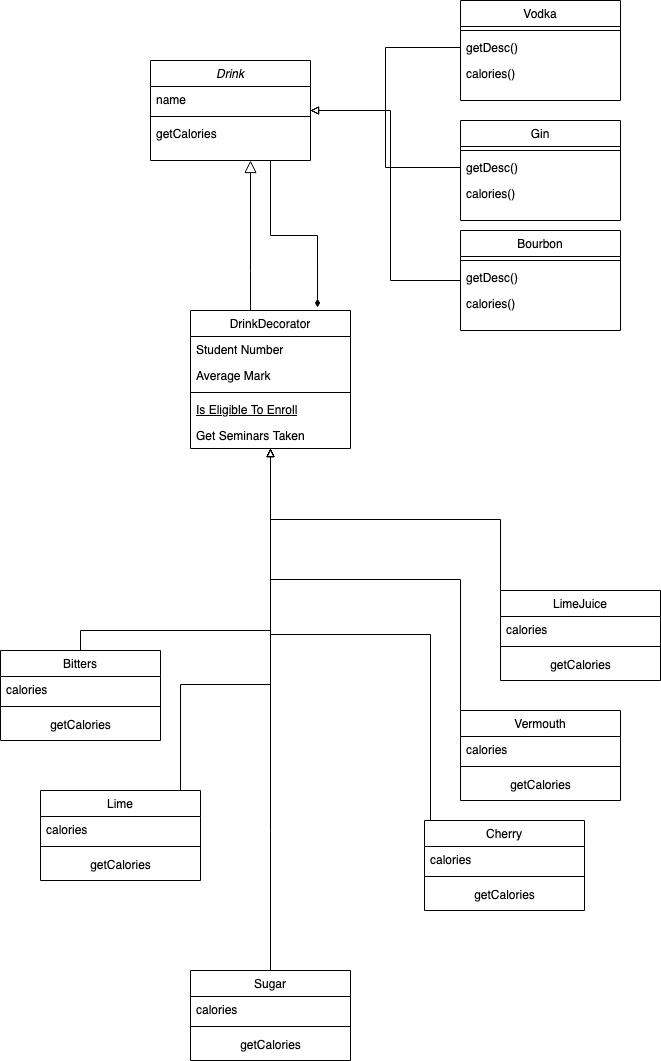

The diagram above was exported from draw.io. Its source (the exported page's mxGraphModel, read from the mxfile embedded in the PNG):
<mxGraphModel dx="1786" dy="1044" grid="1" gridSize="10" guides="1" tooltips="1" connect="1" arrows="1" fold="1" page="1" pageScale="1" pageWidth="827" pageHeight="1169" math="0" shadow="0">
  <root>
    <mxCell id="WIyWlLk6GJQsqaUBKTNV-0" />
    <mxCell id="WIyWlLk6GJQsqaUBKTNV-1" parent="WIyWlLk6GJQsqaUBKTNV-0" />
    <mxCell id="v16Sb2mXc8nfuhpixn03-10" style="edgeStyle=orthogonalEdgeStyle;rounded=0;orthogonalLoop=1;jettySize=auto;html=1;exitX=0.75;exitY=1;exitDx=0;exitDy=0;entryX=0.794;entryY=-0.022;entryDx=0;entryDy=0;entryPerimeter=0;startArrow=none;startFill=0;endArrow=diamondThin;endFill=1;" edge="1" parent="WIyWlLk6GJQsqaUBKTNV-1" source="zkfFHV4jXpPFQw0GAbJ--0" target="zkfFHV4jXpPFQw0GAbJ--6">
      <mxGeometry relative="1" as="geometry" />
    </mxCell>
    <mxCell id="zkfFHV4jXpPFQw0GAbJ--0" value="Drink" style="swimlane;fontStyle=2;align=center;verticalAlign=top;childLayout=stackLayout;horizontal=1;startSize=26;horizontalStack=0;resizeParent=1;resizeLast=0;collapsible=1;marginBottom=0;rounded=0;shadow=0;strokeWidth=1;" parent="WIyWlLk6GJQsqaUBKTNV-1" vertex="1">
      <mxGeometry x="220" y="120" width="160" height="100" as="geometry">
        <mxRectangle x="230" y="140" width="160" height="26" as="alternateBounds" />
      </mxGeometry>
    </mxCell>
    <mxCell id="zkfFHV4jXpPFQw0GAbJ--1" value="name" style="text;align=left;verticalAlign=top;spacingLeft=4;spacingRight=4;overflow=hidden;rotatable=0;points=[[0,0.5],[1,0.5]];portConstraint=eastwest;" parent="zkfFHV4jXpPFQw0GAbJ--0" vertex="1">
      <mxGeometry y="26" width="160" height="26" as="geometry" />
    </mxCell>
    <mxCell id="zkfFHV4jXpPFQw0GAbJ--4" value="" style="line;html=1;strokeWidth=1;align=left;verticalAlign=middle;spacingTop=-1;spacingLeft=3;spacingRight=3;rotatable=0;labelPosition=right;points=[];portConstraint=eastwest;" parent="zkfFHV4jXpPFQw0GAbJ--0" vertex="1">
      <mxGeometry y="52" width="160" height="8" as="geometry" />
    </mxCell>
    <mxCell id="zkfFHV4jXpPFQw0GAbJ--5" value="getCalories" style="text;align=left;verticalAlign=top;spacingLeft=4;spacingRight=4;overflow=hidden;rotatable=0;points=[[0,0.5],[1,0.5]];portConstraint=eastwest;" parent="zkfFHV4jXpPFQw0GAbJ--0" vertex="1">
      <mxGeometry y="60" width="160" height="26" as="geometry" />
    </mxCell>
    <mxCell id="zkfFHV4jXpPFQw0GAbJ--6" value="DrinkDecorator" style="swimlane;fontStyle=0;align=center;verticalAlign=top;childLayout=stackLayout;horizontal=1;startSize=26;horizontalStack=0;resizeParent=1;resizeLast=0;collapsible=1;marginBottom=0;rounded=0;shadow=0;strokeWidth=1;" parent="WIyWlLk6GJQsqaUBKTNV-1" vertex="1">
      <mxGeometry x="260" y="370" width="160" height="138" as="geometry">
        <mxRectangle x="130" y="380" width="160" height="26" as="alternateBounds" />
      </mxGeometry>
    </mxCell>
    <mxCell id="zkfFHV4jXpPFQw0GAbJ--7" value="Student Number" style="text;align=left;verticalAlign=top;spacingLeft=4;spacingRight=4;overflow=hidden;rotatable=0;points=[[0,0.5],[1,0.5]];portConstraint=eastwest;" parent="zkfFHV4jXpPFQw0GAbJ--6" vertex="1">
      <mxGeometry y="26" width="160" height="26" as="geometry" />
    </mxCell>
    <mxCell id="zkfFHV4jXpPFQw0GAbJ--8" value="Average Mark" style="text;align=left;verticalAlign=top;spacingLeft=4;spacingRight=4;overflow=hidden;rotatable=0;points=[[0,0.5],[1,0.5]];portConstraint=eastwest;rounded=0;shadow=0;html=0;" parent="zkfFHV4jXpPFQw0GAbJ--6" vertex="1">
      <mxGeometry y="52" width="160" height="26" as="geometry" />
    </mxCell>
    <mxCell id="zkfFHV4jXpPFQw0GAbJ--9" value="" style="line;html=1;strokeWidth=1;align=left;verticalAlign=middle;spacingTop=-1;spacingLeft=3;spacingRight=3;rotatable=0;labelPosition=right;points=[];portConstraint=eastwest;" parent="zkfFHV4jXpPFQw0GAbJ--6" vertex="1">
      <mxGeometry y="78" width="160" height="8" as="geometry" />
    </mxCell>
    <mxCell id="zkfFHV4jXpPFQw0GAbJ--10" value="Is Eligible To Enroll" style="text;align=left;verticalAlign=top;spacingLeft=4;spacingRight=4;overflow=hidden;rotatable=0;points=[[0,0.5],[1,0.5]];portConstraint=eastwest;fontStyle=4" parent="zkfFHV4jXpPFQw0GAbJ--6" vertex="1">
      <mxGeometry y="86" width="160" height="26" as="geometry" />
    </mxCell>
    <mxCell id="zkfFHV4jXpPFQw0GAbJ--11" value="Get Seminars Taken" style="text;align=left;verticalAlign=top;spacingLeft=4;spacingRight=4;overflow=hidden;rotatable=0;points=[[0,0.5],[1,0.5]];portConstraint=eastwest;" parent="zkfFHV4jXpPFQw0GAbJ--6" vertex="1">
      <mxGeometry y="112" width="160" height="26" as="geometry" />
    </mxCell>
    <mxCell id="zkfFHV4jXpPFQw0GAbJ--12" value="" style="endArrow=block;endSize=10;endFill=0;shadow=0;strokeWidth=1;rounded=0;edgeStyle=elbowEdgeStyle;elbow=vertical;" parent="WIyWlLk6GJQsqaUBKTNV-1" source="zkfFHV4jXpPFQw0GAbJ--6" target="zkfFHV4jXpPFQw0GAbJ--0" edge="1">
      <mxGeometry width="160" relative="1" as="geometry">
        <mxPoint x="200" y="203" as="sourcePoint" />
        <mxPoint x="200" y="203" as="targetPoint" />
        <Array as="points">
          <mxPoint x="320" y="330" />
        </Array>
      </mxGeometry>
    </mxCell>
    <mxCell id="v16Sb2mXc8nfuhpixn03-9" style="edgeStyle=orthogonalEdgeStyle;rounded=0;orthogonalLoop=1;jettySize=auto;html=1;entryX=0.5;entryY=1;entryDx=0;entryDy=0;startArrow=none;startFill=0;endArrow=block;endFill=0;" edge="1" parent="WIyWlLk6GJQsqaUBKTNV-1" source="zkfFHV4jXpPFQw0GAbJ--13" target="zkfFHV4jXpPFQw0GAbJ--6">
      <mxGeometry relative="1" as="geometry">
        <Array as="points">
          <mxPoint x="150" y="690" />
          <mxPoint x="340" y="690" />
        </Array>
      </mxGeometry>
    </mxCell>
    <mxCell id="zkfFHV4jXpPFQw0GAbJ--13" value="Bitters&#10;" style="swimlane;fontStyle=0;align=center;verticalAlign=top;childLayout=stackLayout;horizontal=1;startSize=26;horizontalStack=0;resizeParent=1;resizeLast=0;collapsible=1;marginBottom=0;rounded=0;shadow=0;strokeWidth=1;" parent="WIyWlLk6GJQsqaUBKTNV-1" vertex="1">
      <mxGeometry x="70" y="710" width="160" height="90" as="geometry">
        <mxRectangle x="340" y="380" width="170" height="26" as="alternateBounds" />
      </mxGeometry>
    </mxCell>
    <mxCell id="zkfFHV4jXpPFQw0GAbJ--14" value="calories" style="text;align=left;verticalAlign=top;spacingLeft=4;spacingRight=4;overflow=hidden;rotatable=0;points=[[0,0.5],[1,0.5]];portConstraint=eastwest;" parent="zkfFHV4jXpPFQw0GAbJ--13" vertex="1">
      <mxGeometry y="26" width="160" height="26" as="geometry" />
    </mxCell>
    <mxCell id="zkfFHV4jXpPFQw0GAbJ--15" value="" style="line;html=1;strokeWidth=1;align=left;verticalAlign=middle;spacingTop=-1;spacingLeft=3;spacingRight=3;rotatable=0;labelPosition=right;points=[];portConstraint=eastwest;" parent="zkfFHV4jXpPFQw0GAbJ--13" vertex="1">
      <mxGeometry y="52" width="160" height="8" as="geometry" />
    </mxCell>
    <mxCell id="v16Sb2mXc8nfuhpixn03-4" value="&lt;div align=&quot;left&quot;&gt;getCalories&lt;/div&gt;" style="text;html=1;align=center;verticalAlign=middle;resizable=0;points=[];autosize=1;strokeColor=none;fillColor=none;" vertex="1" parent="zkfFHV4jXpPFQw0GAbJ--13">
      <mxGeometry y="60" width="160" height="30" as="geometry" />
    </mxCell>
    <mxCell id="zkfFHV4jXpPFQw0GAbJ--17" value="Vodka" style="swimlane;fontStyle=0;align=center;verticalAlign=top;childLayout=stackLayout;horizontal=1;startSize=26;horizontalStack=0;resizeParent=1;resizeLast=0;collapsible=1;marginBottom=0;rounded=0;shadow=0;strokeWidth=1;" parent="WIyWlLk6GJQsqaUBKTNV-1" vertex="1">
      <mxGeometry x="530" y="60" width="160" height="100" as="geometry">
        <mxRectangle x="550" y="140" width="160" height="26" as="alternateBounds" />
      </mxGeometry>
    </mxCell>
    <mxCell id="zkfFHV4jXpPFQw0GAbJ--23" value="" style="line;html=1;strokeWidth=1;align=left;verticalAlign=middle;spacingTop=-1;spacingLeft=3;spacingRight=3;rotatable=0;labelPosition=right;points=[];portConstraint=eastwest;" parent="zkfFHV4jXpPFQw0GAbJ--17" vertex="1">
      <mxGeometry y="26" width="160" height="8" as="geometry" />
    </mxCell>
    <mxCell id="zkfFHV4jXpPFQw0GAbJ--24" value="getDesc()" style="text;align=left;verticalAlign=top;spacingLeft=4;spacingRight=4;overflow=hidden;rotatable=0;points=[[0,0.5],[1,0.5]];portConstraint=eastwest;" parent="zkfFHV4jXpPFQw0GAbJ--17" vertex="1">
      <mxGeometry y="34" width="160" height="26" as="geometry" />
    </mxCell>
    <mxCell id="zkfFHV4jXpPFQw0GAbJ--25" value="calories()" style="text;align=left;verticalAlign=top;spacingLeft=4;spacingRight=4;overflow=hidden;rotatable=0;points=[[0,0.5],[1,0.5]];portConstraint=eastwest;" parent="zkfFHV4jXpPFQw0GAbJ--17" vertex="1">
      <mxGeometry y="60" width="160" height="26" as="geometry" />
    </mxCell>
    <mxCell id="v16Sb2mXc8nfuhpixn03-50" style="edgeStyle=orthogonalEdgeStyle;rounded=0;orthogonalLoop=1;jettySize=auto;html=1;exitX=0;exitY=0;exitDx=0;exitDy=0;startArrow=none;startFill=0;endArrow=block;endFill=0;" edge="1" parent="WIyWlLk6GJQsqaUBKTNV-1" source="v16Sb2mXc8nfuhpixn03-5" target="zkfFHV4jXpPFQw0GAbJ--6">
      <mxGeometry relative="1" as="geometry" />
    </mxCell>
    <mxCell id="v16Sb2mXc8nfuhpixn03-5" value="Vermouth" style="swimlane;fontStyle=0;align=center;verticalAlign=top;childLayout=stackLayout;horizontal=1;startSize=26;horizontalStack=0;resizeParent=1;resizeLast=0;collapsible=1;marginBottom=0;rounded=0;shadow=0;strokeWidth=1;" vertex="1" parent="WIyWlLk6GJQsqaUBKTNV-1">
      <mxGeometry x="530" y="770" width="160" height="90" as="geometry">
        <mxRectangle x="340" y="380" width="170" height="26" as="alternateBounds" />
      </mxGeometry>
    </mxCell>
    <mxCell id="v16Sb2mXc8nfuhpixn03-6" value="calories" style="text;align=left;verticalAlign=top;spacingLeft=4;spacingRight=4;overflow=hidden;rotatable=0;points=[[0,0.5],[1,0.5]];portConstraint=eastwest;" vertex="1" parent="v16Sb2mXc8nfuhpixn03-5">
      <mxGeometry y="26" width="160" height="26" as="geometry" />
    </mxCell>
    <mxCell id="v16Sb2mXc8nfuhpixn03-7" value="" style="line;html=1;strokeWidth=1;align=left;verticalAlign=middle;spacingTop=-1;spacingLeft=3;spacingRight=3;rotatable=0;labelPosition=right;points=[];portConstraint=eastwest;" vertex="1" parent="v16Sb2mXc8nfuhpixn03-5">
      <mxGeometry y="52" width="160" height="8" as="geometry" />
    </mxCell>
    <mxCell id="v16Sb2mXc8nfuhpixn03-8" value="&lt;div align=&quot;left&quot;&gt;getCalories&lt;/div&gt;" style="text;html=1;align=center;verticalAlign=middle;resizable=0;points=[];autosize=1;strokeColor=none;fillColor=none;" vertex="1" parent="v16Sb2mXc8nfuhpixn03-5">
      <mxGeometry y="60" width="160" height="30" as="geometry" />
    </mxCell>
    <mxCell id="v16Sb2mXc8nfuhpixn03-49" style="edgeStyle=orthogonalEdgeStyle;rounded=0;orthogonalLoop=1;jettySize=auto;html=1;exitX=0.25;exitY=0;exitDx=0;exitDy=0;startArrow=none;startFill=0;endArrow=block;endFill=0;" edge="1" parent="WIyWlLk6GJQsqaUBKTNV-1" source="v16Sb2mXc8nfuhpixn03-11" target="zkfFHV4jXpPFQw0GAbJ--6">
      <mxGeometry relative="1" as="geometry">
        <Array as="points">
          <mxPoint x="500" y="880" />
          <mxPoint x="500" y="694" />
          <mxPoint x="340" y="694" />
        </Array>
      </mxGeometry>
    </mxCell>
    <mxCell id="v16Sb2mXc8nfuhpixn03-11" value="Cherry" style="swimlane;fontStyle=0;align=center;verticalAlign=top;childLayout=stackLayout;horizontal=1;startSize=26;horizontalStack=0;resizeParent=1;resizeLast=0;collapsible=1;marginBottom=0;rounded=0;shadow=0;strokeWidth=1;" vertex="1" parent="WIyWlLk6GJQsqaUBKTNV-1">
      <mxGeometry x="494" y="880" width="160" height="90" as="geometry">
        <mxRectangle x="340" y="380" width="170" height="26" as="alternateBounds" />
      </mxGeometry>
    </mxCell>
    <mxCell id="v16Sb2mXc8nfuhpixn03-12" value="calories" style="text;align=left;verticalAlign=top;spacingLeft=4;spacingRight=4;overflow=hidden;rotatable=0;points=[[0,0.5],[1,0.5]];portConstraint=eastwest;" vertex="1" parent="v16Sb2mXc8nfuhpixn03-11">
      <mxGeometry y="26" width="160" height="26" as="geometry" />
    </mxCell>
    <mxCell id="v16Sb2mXc8nfuhpixn03-13" value="" style="line;html=1;strokeWidth=1;align=left;verticalAlign=middle;spacingTop=-1;spacingLeft=3;spacingRight=3;rotatable=0;labelPosition=right;points=[];portConstraint=eastwest;" vertex="1" parent="v16Sb2mXc8nfuhpixn03-11">
      <mxGeometry y="52" width="160" height="8" as="geometry" />
    </mxCell>
    <mxCell id="v16Sb2mXc8nfuhpixn03-14" value="&lt;div align=&quot;left&quot;&gt;getCalories&lt;/div&gt;" style="text;html=1;align=center;verticalAlign=middle;resizable=0;points=[];autosize=1;strokeColor=none;fillColor=none;" vertex="1" parent="v16Sb2mXc8nfuhpixn03-11">
      <mxGeometry y="60" width="160" height="30" as="geometry" />
    </mxCell>
    <mxCell id="v16Sb2mXc8nfuhpixn03-46" style="edgeStyle=orthogonalEdgeStyle;rounded=0;orthogonalLoop=1;jettySize=auto;html=1;exitX=0.75;exitY=0;exitDx=0;exitDy=0;startArrow=none;startFill=0;endArrow=block;endFill=0;" edge="1" parent="WIyWlLk6GJQsqaUBKTNV-1" source="v16Sb2mXc8nfuhpixn03-27" target="zkfFHV4jXpPFQw0GAbJ--6">
      <mxGeometry relative="1" as="geometry">
        <Array as="points">
          <mxPoint x="250" y="850" />
          <mxPoint x="250" y="744" />
          <mxPoint x="340" y="744" />
        </Array>
      </mxGeometry>
    </mxCell>
    <mxCell id="v16Sb2mXc8nfuhpixn03-27" value="Lime" style="swimlane;fontStyle=0;align=center;verticalAlign=top;childLayout=stackLayout;horizontal=1;startSize=26;horizontalStack=0;resizeParent=1;resizeLast=0;collapsible=1;marginBottom=0;rounded=0;shadow=0;strokeWidth=1;" vertex="1" parent="WIyWlLk6GJQsqaUBKTNV-1">
      <mxGeometry x="110" y="850" width="160" height="90" as="geometry">
        <mxRectangle x="340" y="380" width="170" height="26" as="alternateBounds" />
      </mxGeometry>
    </mxCell>
    <mxCell id="v16Sb2mXc8nfuhpixn03-28" value="calories" style="text;align=left;verticalAlign=top;spacingLeft=4;spacingRight=4;overflow=hidden;rotatable=0;points=[[0,0.5],[1,0.5]];portConstraint=eastwest;" vertex="1" parent="v16Sb2mXc8nfuhpixn03-27">
      <mxGeometry y="26" width="160" height="26" as="geometry" />
    </mxCell>
    <mxCell id="v16Sb2mXc8nfuhpixn03-29" value="" style="line;html=1;strokeWidth=1;align=left;verticalAlign=middle;spacingTop=-1;spacingLeft=3;spacingRight=3;rotatable=0;labelPosition=right;points=[];portConstraint=eastwest;" vertex="1" parent="v16Sb2mXc8nfuhpixn03-27">
      <mxGeometry y="52" width="160" height="8" as="geometry" />
    </mxCell>
    <mxCell id="v16Sb2mXc8nfuhpixn03-30" value="&lt;div align=&quot;left&quot;&gt;getCalories&lt;/div&gt;" style="text;html=1;align=center;verticalAlign=middle;resizable=0;points=[];autosize=1;strokeColor=none;fillColor=none;" vertex="1" parent="v16Sb2mXc8nfuhpixn03-27">
      <mxGeometry y="60" width="160" height="30" as="geometry" />
    </mxCell>
    <mxCell id="v16Sb2mXc8nfuhpixn03-48" style="edgeStyle=orthogonalEdgeStyle;rounded=0;orthogonalLoop=1;jettySize=auto;html=1;exitX=0.5;exitY=0;exitDx=0;exitDy=0;startArrow=none;startFill=0;endArrow=block;endFill=0;" edge="1" parent="WIyWlLk6GJQsqaUBKTNV-1" source="v16Sb2mXc8nfuhpixn03-35" target="zkfFHV4jXpPFQw0GAbJ--6">
      <mxGeometry relative="1" as="geometry">
        <Array as="points">
          <mxPoint x="340" y="890" />
          <mxPoint x="340" y="890" />
        </Array>
      </mxGeometry>
    </mxCell>
    <mxCell id="v16Sb2mXc8nfuhpixn03-35" value="Sugar" style="swimlane;fontStyle=0;align=center;verticalAlign=top;childLayout=stackLayout;horizontal=1;startSize=26;horizontalStack=0;resizeParent=1;resizeLast=0;collapsible=1;marginBottom=0;rounded=0;shadow=0;strokeWidth=1;" vertex="1" parent="WIyWlLk6GJQsqaUBKTNV-1">
      <mxGeometry x="260" y="1030" width="160" height="90" as="geometry">
        <mxRectangle x="340" y="380" width="170" height="26" as="alternateBounds" />
      </mxGeometry>
    </mxCell>
    <mxCell id="v16Sb2mXc8nfuhpixn03-36" value="calories" style="text;align=left;verticalAlign=top;spacingLeft=4;spacingRight=4;overflow=hidden;rotatable=0;points=[[0,0.5],[1,0.5]];portConstraint=eastwest;" vertex="1" parent="v16Sb2mXc8nfuhpixn03-35">
      <mxGeometry y="26" width="160" height="26" as="geometry" />
    </mxCell>
    <mxCell id="v16Sb2mXc8nfuhpixn03-37" value="" style="line;html=1;strokeWidth=1;align=left;verticalAlign=middle;spacingTop=-1;spacingLeft=3;spacingRight=3;rotatable=0;labelPosition=right;points=[];portConstraint=eastwest;" vertex="1" parent="v16Sb2mXc8nfuhpixn03-35">
      <mxGeometry y="52" width="160" height="8" as="geometry" />
    </mxCell>
    <mxCell id="v16Sb2mXc8nfuhpixn03-38" value="&lt;div align=&quot;left&quot;&gt;getCalories&lt;/div&gt;" style="text;html=1;align=center;verticalAlign=middle;resizable=0;points=[];autosize=1;strokeColor=none;fillColor=none;" vertex="1" parent="v16Sb2mXc8nfuhpixn03-35">
      <mxGeometry y="60" width="160" height="30" as="geometry" />
    </mxCell>
    <mxCell id="v16Sb2mXc8nfuhpixn03-51" style="edgeStyle=orthogonalEdgeStyle;rounded=0;orthogonalLoop=1;jettySize=auto;html=1;exitX=0;exitY=0;exitDx=0;exitDy=0;startArrow=none;startFill=0;endArrow=block;endFill=0;" edge="1" parent="WIyWlLk6GJQsqaUBKTNV-1" source="v16Sb2mXc8nfuhpixn03-39" target="zkfFHV4jXpPFQw0GAbJ--6">
      <mxGeometry relative="1" as="geometry" />
    </mxCell>
    <mxCell id="v16Sb2mXc8nfuhpixn03-39" value="LimeJuice" style="swimlane;fontStyle=0;align=center;verticalAlign=top;childLayout=stackLayout;horizontal=1;startSize=26;horizontalStack=0;resizeParent=1;resizeLast=0;collapsible=1;marginBottom=0;rounded=0;shadow=0;strokeWidth=1;" vertex="1" parent="WIyWlLk6GJQsqaUBKTNV-1">
      <mxGeometry x="570" y="650" width="160" height="90" as="geometry">
        <mxRectangle x="340" y="380" width="170" height="26" as="alternateBounds" />
      </mxGeometry>
    </mxCell>
    <mxCell id="v16Sb2mXc8nfuhpixn03-40" value="calories" style="text;align=left;verticalAlign=top;spacingLeft=4;spacingRight=4;overflow=hidden;rotatable=0;points=[[0,0.5],[1,0.5]];portConstraint=eastwest;" vertex="1" parent="v16Sb2mXc8nfuhpixn03-39">
      <mxGeometry y="26" width="160" height="26" as="geometry" />
    </mxCell>
    <mxCell id="v16Sb2mXc8nfuhpixn03-41" value="" style="line;html=1;strokeWidth=1;align=left;verticalAlign=middle;spacingTop=-1;spacingLeft=3;spacingRight=3;rotatable=0;labelPosition=right;points=[];portConstraint=eastwest;" vertex="1" parent="v16Sb2mXc8nfuhpixn03-39">
      <mxGeometry y="52" width="160" height="8" as="geometry" />
    </mxCell>
    <mxCell id="v16Sb2mXc8nfuhpixn03-42" value="&lt;div align=&quot;left&quot;&gt;getCalories&lt;/div&gt;" style="text;html=1;align=center;verticalAlign=middle;resizable=0;points=[];autosize=1;strokeColor=none;fillColor=none;" vertex="1" parent="v16Sb2mXc8nfuhpixn03-39">
      <mxGeometry y="60" width="160" height="30" as="geometry" />
    </mxCell>
    <mxCell id="v16Sb2mXc8nfuhpixn03-53" value="Gin" style="swimlane;fontStyle=0;align=center;verticalAlign=top;childLayout=stackLayout;horizontal=1;startSize=26;horizontalStack=0;resizeParent=1;resizeLast=0;collapsible=1;marginBottom=0;rounded=0;shadow=0;strokeWidth=1;" vertex="1" parent="WIyWlLk6GJQsqaUBKTNV-1">
      <mxGeometry x="530" y="180" width="160" height="100" as="geometry">
        <mxRectangle x="550" y="140" width="160" height="26" as="alternateBounds" />
      </mxGeometry>
    </mxCell>
    <mxCell id="v16Sb2mXc8nfuhpixn03-54" value="" style="line;html=1;strokeWidth=1;align=left;verticalAlign=middle;spacingTop=-1;spacingLeft=3;spacingRight=3;rotatable=0;labelPosition=right;points=[];portConstraint=eastwest;" vertex="1" parent="v16Sb2mXc8nfuhpixn03-53">
      <mxGeometry y="26" width="160" height="8" as="geometry" />
    </mxCell>
    <mxCell id="v16Sb2mXc8nfuhpixn03-55" value="getDesc()" style="text;align=left;verticalAlign=top;spacingLeft=4;spacingRight=4;overflow=hidden;rotatable=0;points=[[0,0.5],[1,0.5]];portConstraint=eastwest;" vertex="1" parent="v16Sb2mXc8nfuhpixn03-53">
      <mxGeometry y="34" width="160" height="26" as="geometry" />
    </mxCell>
    <mxCell id="v16Sb2mXc8nfuhpixn03-56" value="calories()" style="text;align=left;verticalAlign=top;spacingLeft=4;spacingRight=4;overflow=hidden;rotatable=0;points=[[0,0.5],[1,0.5]];portConstraint=eastwest;" vertex="1" parent="v16Sb2mXc8nfuhpixn03-53">
      <mxGeometry y="60" width="160" height="26" as="geometry" />
    </mxCell>
    <mxCell id="v16Sb2mXc8nfuhpixn03-67" style="edgeStyle=orthogonalEdgeStyle;rounded=0;orthogonalLoop=1;jettySize=auto;html=1;startArrow=none;startFill=0;endArrow=block;endFill=0;" edge="1" parent="WIyWlLk6GJQsqaUBKTNV-1" source="v16Sb2mXc8nfuhpixn03-57" target="zkfFHV4jXpPFQw0GAbJ--0">
      <mxGeometry relative="1" as="geometry">
        <Array as="points">
          <mxPoint x="460" y="340" />
          <mxPoint x="460" y="170" />
        </Array>
      </mxGeometry>
    </mxCell>
    <mxCell id="v16Sb2mXc8nfuhpixn03-57" value="Bourbon" style="swimlane;fontStyle=0;align=center;verticalAlign=top;childLayout=stackLayout;horizontal=1;startSize=26;horizontalStack=0;resizeParent=1;resizeLast=0;collapsible=1;marginBottom=0;rounded=0;shadow=0;strokeWidth=1;" vertex="1" parent="WIyWlLk6GJQsqaUBKTNV-1">
      <mxGeometry x="530" y="290" width="160" height="100" as="geometry">
        <mxRectangle x="550" y="140" width="160" height="26" as="alternateBounds" />
      </mxGeometry>
    </mxCell>
    <mxCell id="v16Sb2mXc8nfuhpixn03-58" value="" style="line;html=1;strokeWidth=1;align=left;verticalAlign=middle;spacingTop=-1;spacingLeft=3;spacingRight=3;rotatable=0;labelPosition=right;points=[];portConstraint=eastwest;" vertex="1" parent="v16Sb2mXc8nfuhpixn03-57">
      <mxGeometry y="26" width="160" height="8" as="geometry" />
    </mxCell>
    <mxCell id="v16Sb2mXc8nfuhpixn03-59" value="getDesc()" style="text;align=left;verticalAlign=top;spacingLeft=4;spacingRight=4;overflow=hidden;rotatable=0;points=[[0,0.5],[1,0.5]];portConstraint=eastwest;" vertex="1" parent="v16Sb2mXc8nfuhpixn03-57">
      <mxGeometry y="34" width="160" height="26" as="geometry" />
    </mxCell>
    <mxCell id="v16Sb2mXc8nfuhpixn03-60" value="calories()" style="text;align=left;verticalAlign=top;spacingLeft=4;spacingRight=4;overflow=hidden;rotatable=0;points=[[0,0.5],[1,0.5]];portConstraint=eastwest;" vertex="1" parent="v16Sb2mXc8nfuhpixn03-57">
      <mxGeometry y="60" width="160" height="26" as="geometry" />
    </mxCell>
    <mxCell id="v16Sb2mXc8nfuhpixn03-65" style="edgeStyle=orthogonalEdgeStyle;rounded=0;orthogonalLoop=1;jettySize=auto;html=1;exitX=0;exitY=0.5;exitDx=0;exitDy=0;startArrow=none;startFill=0;endArrow=block;endFill=0;" edge="1" parent="WIyWlLk6GJQsqaUBKTNV-1" source="zkfFHV4jXpPFQw0GAbJ--24" target="zkfFHV4jXpPFQw0GAbJ--0">
      <mxGeometry relative="1" as="geometry" />
    </mxCell>
    <mxCell id="v16Sb2mXc8nfuhpixn03-66" style="edgeStyle=orthogonalEdgeStyle;rounded=0;orthogonalLoop=1;jettySize=auto;html=1;exitX=0;exitY=0.5;exitDx=0;exitDy=0;startArrow=none;startFill=0;endArrow=block;endFill=0;" edge="1" parent="WIyWlLk6GJQsqaUBKTNV-1" source="v16Sb2mXc8nfuhpixn03-55" target="zkfFHV4jXpPFQw0GAbJ--0">
      <mxGeometry relative="1" as="geometry" />
    </mxCell>
  </root>
</mxGraphModel>